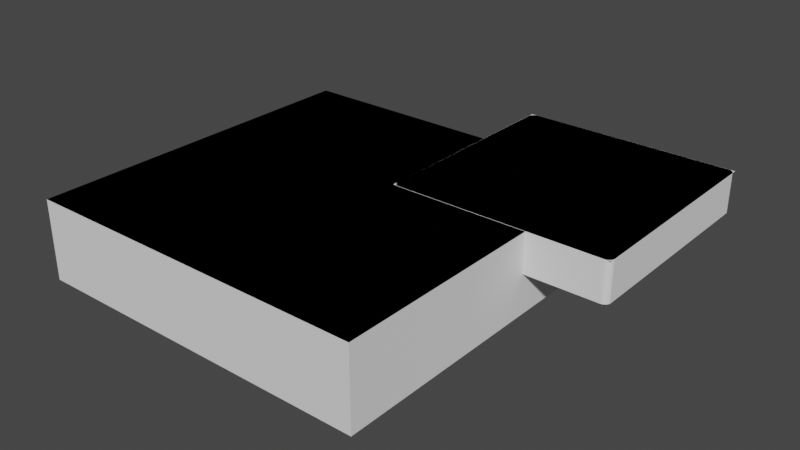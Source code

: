 # Source: untitled.blend  (saved by Blender 2.82.7; exported with 4.5.12 LTS)
import bpy
from mathutils import Matrix  # noqa: F401  (used for matrix-valued properties, if any)

bpy.ops.wm.read_factory_settings(use_empty=True)
scene = bpy.context.scene
scene.name = 'Scene'

# ---- collections
col_soc_internal = bpy.data.collections.new('SOC_Internal'); scene.collection.children.link(col_soc_internal)
col_soc_solid = bpy.data.collections.new('SOC_Solid'); col_soc_internal.children.link(col_soc_solid)

# ---- world
world_world = bpy.data.worlds.new('World'); scene.world = world_world
world_world.use_nodes = True; world_world.node_tree.nodes.clear()
_N = world_world.node_tree.nodes; _L = world_world.node_tree.links
n0 = _N.new('ShaderNodeOutputWorld'); n0.name = 'World Output'; n0.location = (300, 300)
n1 = _N.new('ShaderNodeBackground'); n1.name = 'Background'; n1.location = (10, 300)
n1.inputs[0].default_value = (0.05088, 0.05088, 0.05088, 1.0)
_L.new(n1.outputs[0], n0.inputs[0])
n0.is_active_output = True
world_world.color = (0.05088, 0.05088, 0.05088)
world_world.use_sun_shadow = False
world_world.sun_shadow_jitter_overblur = 0.0

# ---- meshes
me_plane = bpy.data.meshes.new('Plane')
me_plane.from_pydata([(-39.78, -39.78, 0.0), (39.78, -39.78, 0.0), (-39.78, 39.78, 0.0), (39.78, 39.78, 0.0)], [], [(0, 1, 3, 2)])
_uv = me_plane.uv_layers.new(name='UVMap')
_uv.uv.foreach_set('vector', [0.0, 0.0, 1.0, 0.0, 1.0, 1.0, 0.0, 1.0])
me_plane.use_remesh_fix_poles = True
me_plane.use_remesh_preserve_attributes = False
me_plane.use_mirror_vertex_groups = False
me_plane.update()
me_plane_001 = bpy.data.meshes.new('Plane.001')
me_plane_001.from_pydata([(-25.0, -25.0, 0.0), (25.0, -25.0, 0.0), (-25.0, 25.0, 0.0), (25.0, 25.0, 0.0)], [], [(0, 1, 3, 2)])
_uv = me_plane_001.uv_layers.new(name='UVMap')
_uv.uv.foreach_set('vector', [0.0, 0.0, 1.0, 0.0, 1.0, 1.0, 0.0, 1.0])
me_plane_001.use_remesh_fix_poles = True
me_plane_001.use_remesh_preserve_attributes = False
me_plane_001.use_mirror_vertex_groups = False
me_plane_001.update()
me_mesh_001 = bpy.data.meshes.new('Mesh.001')
me_mesh_001.from_pydata([(39.78, -39.78, 0.0), (39.78, 39.78, 0.0), (-39.78, 39.78, 0.0), (-39.78, -39.78, 0.0)], [], [(0, 1, 2, 3)])
me_mesh_001.use_remesh_fix_poles = True
me_mesh_001.use_remesh_preserve_attributes = False
me_mesh_001.use_mirror_vertex_groups = False
me_mesh_001.update()
me_mesh = bpy.data.meshes.new('Mesh')
me_mesh.from_pydata([(23.5, -25.0, 0.0), (23.79, -24.97, 0.0), (24.07, -24.89, 0.0), (24.33, -24.75, 0.0), (24.56, -24.56, 0.0), (24.75, -24.33, 0.0), (24.89, -24.07, 0.0), (24.97, -23.79, 0.0), (25.0, 23.5, 0.0), (24.97, 23.79, 0.0), (24.89, 24.07, 0.0), (24.75, 24.33, 0.0), (24.56, 24.56, 0.0), (24.33, 24.75, 0.0), (24.07, 24.89, 0.0), (23.79, 24.97, 0.0), (-23.5, 25.0, 0.0), (-23.79, 24.97, 0.0), (-24.07, 24.89, 0.0), (-24.33, 24.75, 0.0), (-24.56, 24.56, 0.0), (-24.75, 24.33, 0.0), (-24.89, 24.07, 0.0), (-24.97, 23.79, 0.0), (-25.0, -23.5, 0.0), (-24.97, -23.79, 0.0), (-24.89, -24.07, 0.0), (-24.75, -24.33, 0.0), (-24.56, -24.56, 0.0), (-24.33, -24.75, 0.0), (-24.07, -24.89, 0.0), (-23.79, -24.97, 0.0)], [], [(0, 1, 2, 3, 4, 5, 6, 7, 8, 9, 10, 11, 12, 13, 14, 15, 16, 17, 18, 19, 20, 21, 22, 23, 24, 25, 26, 27, 28, 29, 30, 31)])
me_mesh.use_remesh_fix_poles = True
me_mesh.use_remesh_preserve_attributes = False
me_mesh.use_mirror_vertex_groups = False
me_mesh.update()

# ---- objects
ob_plane = bpy.data.objects.new('Plane', me_plane)
ob_plane_001 = bpy.data.objects.new('Plane.001', me_plane_001)
ob_soc_plane_body = bpy.data.objects.new('SOC_Plane.body', me_mesh_001)
ob_soc_plane_001_body = bpy.data.objects.new('SOC_Plane.001.body', me_mesh)

# ---- transforms, parenting, visibility, modifiers, constraints
ob_plane.location = (0.0, -47.88, 0.0)
ob_plane.display_type = 'WIRE'
ob_plane.lineart.crease_threshold = 0.0
ob_plane_001.location = (32.91, -14.19, 0.07572)
ob_plane_001.display_type = 'WIRE'
ob_plane_001.lineart.crease_threshold = 0.0
ob_soc_plane_body.location = (0.0, -47.88, 0.0)
ob_soc_plane_body.hide_select = True
ob_soc_plane_body.lineart.crease_threshold = 0.0
_m = ob_soc_plane_body.modifiers.new('SOC_Solidify', 'SOLIDIFY')
_m.thickness = 18.1
_m.nonmanifold_merge_threshold = 0.0003
_m = ob_soc_plane_body.modifiers.new('SOC_Boolean.Plane.001', 'BOOLEAN')
_m.object = ob_soc_plane_001_body
_m.solver = 'FAST'
ob_soc_plane_001_body.location = (32.91, -14.19, 0.07572)
ob_soc_plane_001_body.hide_select = True
ob_soc_plane_001_body.display_type = 'WIRE'
ob_soc_plane_001_body.lineart.crease_threshold = 0.0
_m = ob_soc_plane_001_body.modifiers.new('SOC_Solidify', 'SOLIDIFY')
_m.thickness = 9.13
_m.nonmanifold_merge_threshold = 0.0003

# ---- collection membership
scene.collection.objects.link(ob_plane)
scene.collection.objects.link(ob_plane_001)
col_soc_solid.objects.link(ob_soc_plane_body)
col_soc_solid.objects.link(ob_soc_plane_001_body)

# ---- scene / render settings (as saved in the file)
scene.frame_start = 1; scene.frame_end = 250; scene.frame_set(1)
scene.render.engine = 'BLENDER_EEVEE_NEXT'
scene.cycles.use_denoising = False
scene.cycles.samples = 128
scene.cycles.sampling_pattern = 'TABULATED_SOBOL'
scene.cycles.use_adaptive_sampling = False
scene.cycles.use_light_tree = False
scene.view_settings.view_transform = 'Filmic'
scene.unit_settings.scale_length = 0.001
bpy.context.view_layer.update()

# ---- added for rendering (the .blend has no active camera and no usable light): camera, sun
cam_auto = bpy.data.cameras.new('AutoCamera')
cam_auto.lens = 50.0
cam_auto.sensor_width = 36.0
cam_auto.clip_end = 2271.52
ob_auto_camera = bpy.data.objects.new('AutoCamera', cam_auto)
scene.collection.objects.link(ob_auto_camera)
ob_auto_camera.location = (138.499, -193.743, 94.5335)
ob_auto_camera.rotation_euler = (1.09748, -7.21219e-08, 0.694738)
scene.camera = ob_auto_camera
light_auto_sun = bpy.data.lights.new('AutoSun', 'SUN')
light_auto_sun.energy = 3.0
light_auto_sun.angle = 0.0523599
ob_auto_sun = bpy.data.objects.new('AutoSun', light_auto_sun)
scene.collection.objects.link(ob_auto_sun)
ob_auto_sun.rotation_euler = (0.872665, 0.174533, 0.523599)
bpy.context.view_layer.update()
